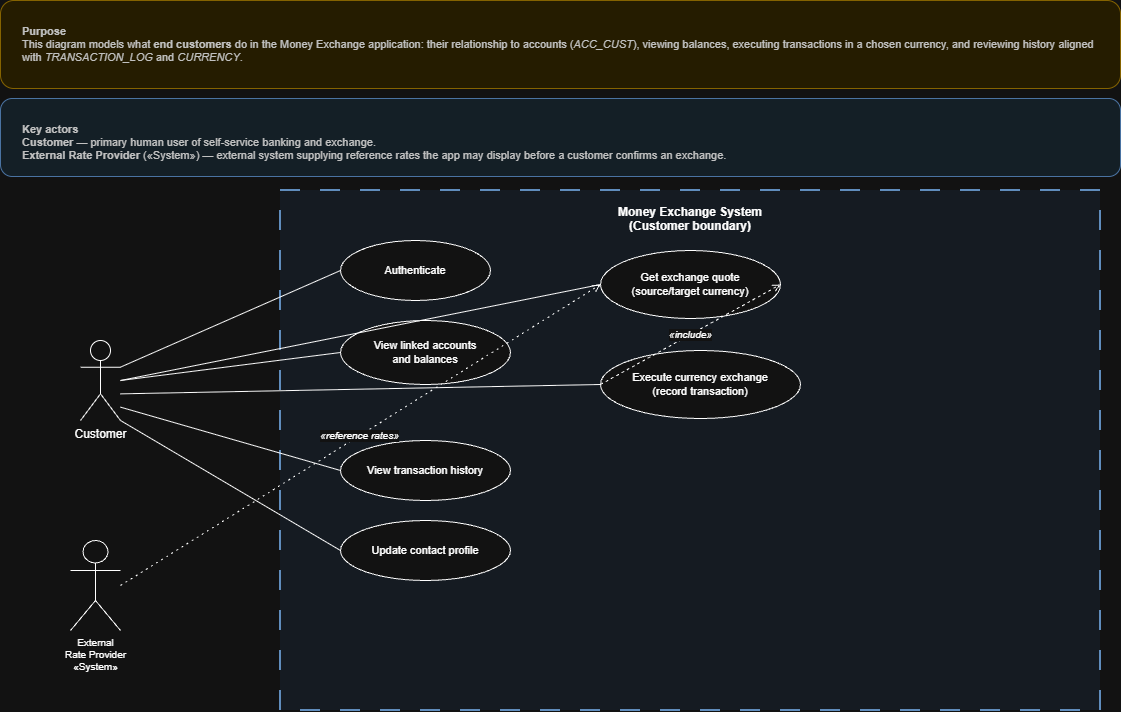

The diagram above was exported from draw.io. Its source (the exported page's mxGraphModel, read from the mxfile embedded in the PNG):
<mxGraphModel dx="1777" dy="797" grid="1" gridSize="10" guides="1" tooltips="1" connect="1" arrows="1" fold="1" page="1" pageScale="1" pageWidth="1169" pageHeight="827" math="0" shadow="0">
  <root>
    <mxCell id="0" />
    <mxCell id="1" parent="0" />
    <mxCell id="d1_purpose" parent="1" style="rounded=1;whiteSpace=wrap;html=1;align=left;verticalAlign=top;fillColor=#FFF4CC;strokeColor=#C9A227;fontSize=11;spacing=10;spacingLeft=12;spacingTop=10;spacingRight=10;spacingBottom=10;fontColor=#333333;" value="&lt;b&gt;Purpose&lt;/b&gt;&lt;br&gt;This diagram models what &lt;b&gt;end customers&lt;/b&gt; do in the Money Exchange application: their relationship to accounts (&lt;i&gt;ACC_CUST&lt;/i&gt;), viewing balances, executing transactions in a chosen currency, and reviewing history aligned with &lt;i&gt;TRANSACTION_LOG&lt;/i&gt; and &lt;i&gt;CURRENCY&lt;/i&gt;." vertex="1">
      <mxGeometry height="88" width="1120" x="20" y="20" as="geometry" />
    </mxCell>
    <mxCell id="d1_actors_note" parent="1" style="rounded=1;whiteSpace=wrap;html=1;align=left;verticalAlign=top;fillColor=#E8F4FC;strokeColor=#6B9BD1;fontSize=11;spacing=10;spacingLeft=12;spacingTop=10;spacingRight=10;spacingBottom=10;fontColor=#333333;" value="&lt;b&gt;Key actors&lt;/b&gt;&lt;br&gt;&lt;b&gt;Customer&lt;/b&gt; — primary human user of self-service banking and exchange.&lt;br&gt;&lt;b&gt;External Rate Provider&lt;/b&gt; (&amp;laquo;System&amp;raquo;) — external system supplying reference rates the app may display before a customer confirms an exchange." vertex="1">
      <mxGeometry height="78" width="1120" x="20" y="118" as="geometry" />
    </mxCell>
    <mxCell id="d1_boundary" parent="1" style="rounded=0;whiteSpace=wrap;html=1;align=center;verticalAlign=top;spacingTop=8;fillColor=#F0F7FF;strokeColor=#4A7EB5;strokeWidth=2;dashed=1;dashPattern=10 10;fontStyle=1;fontSize=12;" value="Money Exchange System&#10;(Customer boundary)" vertex="1">
      <mxGeometry height="520" width="820" x="300" y="210" as="geometry" />
    </mxCell>
    <mxCell id="d1_uc_auth" parent="1" style="ellipse;whiteSpace=wrap;html=1;align=center;fontSize=11;" value="Authenticate" vertex="1">
      <mxGeometry height="60" width="150" x="360" y="260" as="geometry" />
    </mxCell>
    <mxCell id="d1_uc_bal" parent="1" style="ellipse;whiteSpace=wrap;html=1;align=center;fontSize=11;" value="View linked accounts&#10;and balances" vertex="1">
      <mxGeometry height="64" width="170" x="360" y="340" as="geometry" />
    </mxCell>
    <mxCell id="d1_uc_quote" parent="1" style="ellipse;whiteSpace=wrap;html=1;align=center;fontSize=11;" value="Get exchange quote&#10;(source/target currency)" vertex="1">
      <mxGeometry height="68" width="180" x="620" y="270" as="geometry" />
    </mxCell>
    <mxCell id="d1_uc_ex" parent="1" style="ellipse;whiteSpace=wrap;html=1;align=center;fontSize=11;" value="Execute currency exchange&#10;(record transaction)" vertex="1">
      <mxGeometry height="68" width="200" x="620" y="370" as="geometry" />
    </mxCell>
    <mxCell id="d1_uc_hist" parent="1" style="ellipse;whiteSpace=wrap;html=1;align=center;fontSize=11;" value="View transaction history" vertex="1">
      <mxGeometry height="60" width="170" x="360" y="460" as="geometry" />
    </mxCell>
    <mxCell id="d1_uc_prof" parent="1" style="ellipse;whiteSpace=wrap;html=1;align=center;fontSize=11;" value="Update contact profile" vertex="1">
      <mxGeometry height="60" width="170" x="360" y="540" as="geometry" />
    </mxCell>
    <mxCell id="d1_act_cust" parent="1" style="shape=umlActor;verticalLabelPosition=bottom;verticalAlign=top;html=1;outlineConnect=0;fillColor=default;fontColor=default;" value="Customer" vertex="1">
      <mxGeometry height="80" width="40" x="100" y="360" as="geometry" />
    </mxCell>
    <mxCell id="d1_act_rates" parent="1" style="shape=umlActor;verticalLabelPosition=bottom;verticalAlign=top;html=1;outlineConnect=0;fillColor=default;fontSize=10;" value="External&#10;Rate Provider&#10;«System»" vertex="1">
      <mxGeometry height="90" width="50" x="90" y="560" as="geometry" />
    </mxCell>
    <mxCell id="d1_e1" edge="1" parent="1" source="d1_act_cust" style="endArrow=none;html=1;rounded=0;exitX=1;exitY=0.333;exitDx=0;exitDy=0;exitPerimeter=0;entryX=0;entryY=0.5;entryDx=0;entryDy=0;" target="d1_uc_auth">
      <mxGeometry relative="1" as="geometry" />
    </mxCell>
    <mxCell id="d1_e2" edge="1" parent="1" source="d1_act_cust" style="endArrow=none;html=1;rounded=0;exitX=1;exitY=0.5;exitDx=0;exitDy=0;exitPerimeter=0;entryX=0;entryY=0.5;entryDx=0;entryDy=0;" target="d1_uc_bal">
      <mxGeometry relative="1" as="geometry" />
    </mxCell>
    <mxCell id="d1_e3" edge="1" parent="1" source="d1_act_cust" style="endArrow=none;html=1;rounded=0;exitX=1;exitY=0.5;exitDx=0;exitDy=0;exitPerimeter=0;entryX=0;entryY=0.5;entryDx=0;entryDy=0;" target="d1_uc_quote">
      <mxGeometry relative="1" as="geometry" />
    </mxCell>
    <mxCell id="d1_e4" edge="1" parent="1" source="d1_act_cust" style="endArrow=none;html=1;rounded=0;exitX=1;exitY=0.667;exitDx=0;exitDy=0;exitPerimeter=0;entryX=0;entryY=0.5;entryDx=0;entryDy=0;" target="d1_uc_ex">
      <mxGeometry relative="1" as="geometry" />
    </mxCell>
    <mxCell id="d1_e5" edge="1" parent="1" source="d1_act_cust" style="endArrow=none;html=1;rounded=0;exitX=1;exitY=0.833;exitDx=0;exitDy=0;exitPerimeter=0;entryX=0;entryY=0.5;entryDx=0;entryDy=0;" target="d1_uc_hist">
      <mxGeometry relative="1" as="geometry" />
    </mxCell>
    <mxCell id="d1_e6" edge="1" parent="1" source="d1_act_cust" style="endArrow=none;html=1;rounded=0;exitX=1;exitY=1;exitDx=0;exitDy=0;exitPerimeter=0;entryX=0;entryY=0.5;entryDx=0;entryDy=0;" target="d1_uc_prof">
      <mxGeometry relative="1" as="geometry" />
    </mxCell>
    <mxCell id="d1_e7" edge="1" parent="1" source="d1_act_rates" style="endArrow=open;endFill=0;dashed=1;html=1;dashPattern=2 4;rounded=0;exitX=1;exitY=0.5;exitDx=0;exitDy=0;exitPerimeter=0;entryX=0;entryY=0.5;entryDx=0;entryDy=0;fontSize=10;fontStyle=2;" target="d1_uc_quote" value="«reference rates»">
      <mxGeometry relative="1" as="geometry" />
    </mxCell>
    <mxCell id="d1_e8" edge="1" parent="1" source="d1_uc_ex" style="endArrow=open;endFill=0;dashed=1;html=1;rounded=0;exitX=0;exitY=0.5;exitDx=0;exitDy=0;entryX=1;entryY=0.5;entryDx=0;entryDy=0;fontSize=10;fontStyle=2;" target="d1_uc_quote" value="«include»">
      <mxGeometry relative="1" as="geometry" />
    </mxCell>
  </root>
</mxGraphModel>